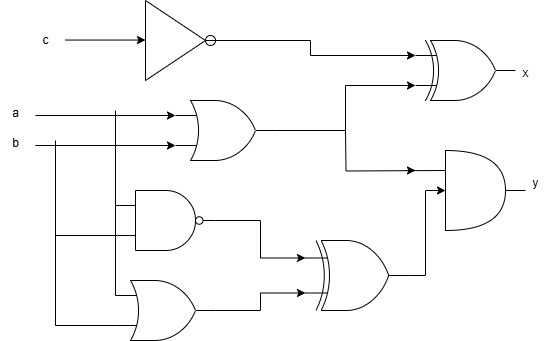

The diagram above was exported from draw.io. Its source (the exported page's mxGraphModel, read from the mxfile embedded in the PNG):
<mxGraphModel dx="800" dy="395" grid="1" gridSize="10" guides="1" tooltips="1" connect="1" arrows="1" fold="1" page="1" pageScale="1" pageWidth="827" pageHeight="1169" math="0" shadow="0">
  <root>
    <mxCell id="0" />
    <mxCell id="1" parent="0" />
    <mxCell id="erLVXvzs_LzoMZhC2LqX-8" value="" style="verticalLabelPosition=bottom;shadow=0;dashed=0;align=center;html=1;verticalAlign=top;shape=mxgraph.electrical.logic_gates.logic_gate;operation=xor;" vertex="1" parent="1">
      <mxGeometry x="490" y="120" width="100" height="60" as="geometry" />
    </mxCell>
    <mxCell id="erLVXvzs_LzoMZhC2LqX-9" value="" style="verticalLabelPosition=bottom;shadow=0;dashed=0;align=center;html=1;verticalAlign=top;shape=mxgraph.electrical.logic_gates.logic_gate;operation=or;" vertex="1" parent="1">
      <mxGeometry x="250" y="180" width="100" height="60" as="geometry" />
    </mxCell>
    <mxCell id="erLVXvzs_LzoMZhC2LqX-10" value="" style="verticalLabelPosition=bottom;shadow=0;dashed=0;align=center;html=1;verticalAlign=top;shape=mxgraph.electrical.logic_gates.logic_gate;operation=and;negating=1;negSize=0.15;" vertex="1" parent="1">
      <mxGeometry x="190" y="270" width="100" height="60" as="geometry" />
    </mxCell>
    <mxCell id="erLVXvzs_LzoMZhC2LqX-11" value="" style="shape=or;whiteSpace=wrap;html=1;" vertex="1" parent="1">
      <mxGeometry x="520" y="230" width="60" height="80" as="geometry" />
    </mxCell>
    <mxCell id="erLVXvzs_LzoMZhC2LqX-12" value="" style="verticalLabelPosition=bottom;shadow=0;dashed=0;align=center;html=1;verticalAlign=top;shape=mxgraph.electrical.logic_gates.logic_gate;operation=xor;" vertex="1" parent="1">
      <mxGeometry x="380" y="320" width="104" height="70" as="geometry" />
    </mxCell>
    <mxCell id="erLVXvzs_LzoMZhC2LqX-22" value="" style="endArrow=none;html=1;rounded=0;" edge="1" parent="1">
      <mxGeometry width="50" height="50" relative="1" as="geometry">
        <mxPoint x="280" y="130" as="sourcePoint" />
        <mxPoint x="280" y="130" as="targetPoint" />
      </mxGeometry>
    </mxCell>
    <mxCell id="erLVXvzs_LzoMZhC2LqX-39" style="edgeStyle=orthogonalEdgeStyle;rounded=0;orthogonalLoop=1;jettySize=auto;html=1;exitX=1;exitY=0.5;exitDx=0;exitDy=0;exitPerimeter=0;entryX=0;entryY=0.75;entryDx=0;entryDy=0;entryPerimeter=0;" edge="1" parent="1" source="erLVXvzs_LzoMZhC2LqX-9" target="erLVXvzs_LzoMZhC2LqX-8">
      <mxGeometry relative="1" as="geometry">
        <Array as="points">
          <mxPoint x="420" y="210" />
          <mxPoint x="420" y="165" />
        </Array>
      </mxGeometry>
    </mxCell>
    <mxCell id="erLVXvzs_LzoMZhC2LqX-41" value="" style="endArrow=none;html=1;rounded=0;edgeStyle=orthogonalEdgeStyle;" edge="1" parent="1">
      <mxGeometry width="50" height="50" relative="1" as="geometry">
        <mxPoint x="520" y="250" as="sourcePoint" />
        <mxPoint x="420" y="210" as="targetPoint" />
      </mxGeometry>
    </mxCell>
    <mxCell id="erLVXvzs_LzoMZhC2LqX-43" style="edgeStyle=orthogonalEdgeStyle;rounded=0;orthogonalLoop=1;jettySize=auto;html=1;exitX=1;exitY=0.5;exitDx=0;exitDy=0;exitPerimeter=0;entryX=0;entryY=0.25;entryDx=0;entryDy=0;entryPerimeter=0;" edge="1" parent="1" source="erLVXvzs_LzoMZhC2LqX-10" target="erLVXvzs_LzoMZhC2LqX-12">
      <mxGeometry relative="1" as="geometry" />
    </mxCell>
    <mxCell id="erLVXvzs_LzoMZhC2LqX-44" style="edgeStyle=orthogonalEdgeStyle;rounded=0;orthogonalLoop=1;jettySize=auto;html=1;exitX=1;exitY=0.5;exitDx=0;exitDy=0;exitPerimeter=0;entryX=0;entryY=0.5;entryDx=0;entryDy=0;entryPerimeter=0;" edge="1" parent="1" source="erLVXvzs_LzoMZhC2LqX-12" target="erLVXvzs_LzoMZhC2LqX-11">
      <mxGeometry relative="1" as="geometry">
        <Array as="points">
          <mxPoint x="500" y="355" />
          <mxPoint x="500" y="270" />
        </Array>
      </mxGeometry>
    </mxCell>
    <mxCell id="erLVXvzs_LzoMZhC2LqX-45" value="" style="triangle;whiteSpace=wrap;html=1;" vertex="1" parent="1">
      <mxGeometry x="220" y="80" width="60" height="80" as="geometry" />
    </mxCell>
    <mxCell id="erLVXvzs_LzoMZhC2LqX-46" value="" style="verticalLabelPosition=bottom;shadow=0;dashed=0;align=center;html=1;verticalAlign=top;shape=mxgraph.electrical.logic_gates.logic_gate;operation=or;" vertex="1" parent="1">
      <mxGeometry x="190" y="360" width="100" height="60" as="geometry" />
    </mxCell>
    <mxCell id="erLVXvzs_LzoMZhC2LqX-47" style="edgeStyle=orthogonalEdgeStyle;rounded=0;orthogonalLoop=1;jettySize=auto;html=1;exitX=1;exitY=0.5;exitDx=0;exitDy=0;exitPerimeter=0;entryX=0;entryY=0.75;entryDx=0;entryDy=0;entryPerimeter=0;" edge="1" parent="1" source="erLVXvzs_LzoMZhC2LqX-46" target="erLVXvzs_LzoMZhC2LqX-12">
      <mxGeometry relative="1" as="geometry" />
    </mxCell>
    <mxCell id="erLVXvzs_LzoMZhC2LqX-48" value="" style="ellipse;html=1;verticalLabelPosition=bottom;labelBackgroundColor=#ffffff;verticalAlign=top;fillColor=#ffffff" vertex="1" parent="1">
      <mxGeometry x="280" y="115" width="10" height="10" as="geometry" />
    </mxCell>
    <mxCell id="erLVXvzs_LzoMZhC2LqX-49" style="edgeStyle=orthogonalEdgeStyle;rounded=0;orthogonalLoop=1;jettySize=auto;html=1;entryX=0;entryY=0.25;entryDx=0;entryDy=0;entryPerimeter=0;" edge="1" parent="1" source="erLVXvzs_LzoMZhC2LqX-45" target="erLVXvzs_LzoMZhC2LqX-8">
      <mxGeometry relative="1" as="geometry" />
    </mxCell>
    <mxCell id="erLVXvzs_LzoMZhC2LqX-51" value="" style="endArrow=classic;html=1;rounded=0;" edge="1" parent="1">
      <mxGeometry width="50" height="50" relative="1" as="geometry">
        <mxPoint x="140" y="119.55" as="sourcePoint" />
        <mxPoint x="220" y="119.55" as="targetPoint" />
      </mxGeometry>
    </mxCell>
    <mxCell id="erLVXvzs_LzoMZhC2LqX-53" value="" style="endArrow=classic;html=1;rounded=0;entryX=0;entryY=0.75;entryDx=0;entryDy=0;entryPerimeter=0;" edge="1" parent="1" target="erLVXvzs_LzoMZhC2LqX-9">
      <mxGeometry width="50" height="50" relative="1" as="geometry">
        <mxPoint x="110" y="225" as="sourcePoint" />
        <mxPoint x="220" y="200" as="targetPoint" />
        <Array as="points">
          <mxPoint x="130" y="225" />
        </Array>
      </mxGeometry>
    </mxCell>
    <mxCell id="erLVXvzs_LzoMZhC2LqX-54" value="" style="endArrow=classic;html=1;rounded=0;entryX=0;entryY=0.25;entryDx=0;entryDy=0;entryPerimeter=0;" edge="1" parent="1" target="erLVXvzs_LzoMZhC2LqX-9">
      <mxGeometry width="50" height="50" relative="1" as="geometry">
        <mxPoint x="110" y="195" as="sourcePoint" />
        <mxPoint x="230" y="200" as="targetPoint" />
      </mxGeometry>
    </mxCell>
    <mxCell id="erLVXvzs_LzoMZhC2LqX-55" value="a" style="text;html=1;align=center;verticalAlign=middle;resizable=0;points=[];autosize=1;strokeColor=none;fillColor=none;" vertex="1" parent="1">
      <mxGeometry x="75" y="178" width="30" height="30" as="geometry" />
    </mxCell>
    <mxCell id="erLVXvzs_LzoMZhC2LqX-56" value="b" style="text;html=1;align=center;verticalAlign=middle;resizable=0;points=[];autosize=1;strokeColor=none;fillColor=none;" vertex="1" parent="1">
      <mxGeometry x="75" y="208" width="30" height="30" as="geometry" />
    </mxCell>
    <mxCell id="erLVXvzs_LzoMZhC2LqX-57" value="c" style="text;html=1;align=center;verticalAlign=middle;resizable=0;points=[];autosize=1;strokeColor=none;fillColor=none;" vertex="1" parent="1">
      <mxGeometry x="105" y="105" width="30" height="30" as="geometry" />
    </mxCell>
    <mxCell id="erLVXvzs_LzoMZhC2LqX-58" value="x" style="text;html=1;align=center;verticalAlign=middle;resizable=0;points=[];autosize=1;strokeColor=none;fillColor=none;" vertex="1" parent="1">
      <mxGeometry x="585" y="138" width="30" height="30" as="geometry" />
    </mxCell>
    <mxCell id="erLVXvzs_LzoMZhC2LqX-59" value="" style="endArrow=none;html=1;rounded=0;" edge="1" parent="1">
      <mxGeometry width="50" height="50" relative="1" as="geometry">
        <mxPoint x="580" y="270" as="sourcePoint" />
        <mxPoint x="600" y="270" as="targetPoint" />
      </mxGeometry>
    </mxCell>
    <mxCell id="erLVXvzs_LzoMZhC2LqX-60" value="y" style="text;html=1;align=center;verticalAlign=middle;resizable=0;points=[];autosize=1;strokeColor=none;fillColor=none;" vertex="1" parent="1">
      <mxGeometry x="595" y="248" width="30" height="30" as="geometry" />
    </mxCell>
    <mxCell id="erLVXvzs_LzoMZhC2LqX-62" value="" style="endArrow=none;html=1;rounded=0;exitX=0;exitY=0.25;exitDx=0;exitDy=0;exitPerimeter=0;" edge="1" parent="1" source="erLVXvzs_LzoMZhC2LqX-46">
      <mxGeometry width="50" height="50" relative="1" as="geometry">
        <mxPoint x="130" y="270" as="sourcePoint" />
        <mxPoint x="190" y="190" as="targetPoint" />
      </mxGeometry>
    </mxCell>
    <mxCell id="erLVXvzs_LzoMZhC2LqX-64" value="" style="endArrow=none;html=1;rounded=0;entryX=0;entryY=0.75;entryDx=0;entryDy=0;entryPerimeter=0;" edge="1" parent="1" target="erLVXvzs_LzoMZhC2LqX-10">
      <mxGeometry width="50" height="50" relative="1" as="geometry">
        <mxPoint x="130" y="315" as="sourcePoint" />
        <mxPoint x="190" y="310" as="targetPoint" />
      </mxGeometry>
    </mxCell>
    <mxCell id="erLVXvzs_LzoMZhC2LqX-65" value="" style="endArrow=none;html=1;rounded=0;exitX=0;exitY=0.75;exitDx=0;exitDy=0;exitPerimeter=0;" edge="1" parent="1" source="erLVXvzs_LzoMZhC2LqX-46">
      <mxGeometry width="50" height="50" relative="1" as="geometry">
        <mxPoint x="150" y="400" as="sourcePoint" />
        <mxPoint x="130" y="220" as="targetPoint" />
        <Array as="points">
          <mxPoint x="130" y="405" />
        </Array>
      </mxGeometry>
    </mxCell>
    <mxCell id="erLVXvzs_LzoMZhC2LqX-66" value="" style="endArrow=classic;html=1;rounded=0;" edge="1" parent="1">
      <mxGeometry width="50" height="50" relative="1" as="geometry">
        <mxPoint x="480" y="250" as="sourcePoint" />
        <mxPoint x="490" y="250" as="targetPoint" />
      </mxGeometry>
    </mxCell>
  </root>
</mxGraphModel>